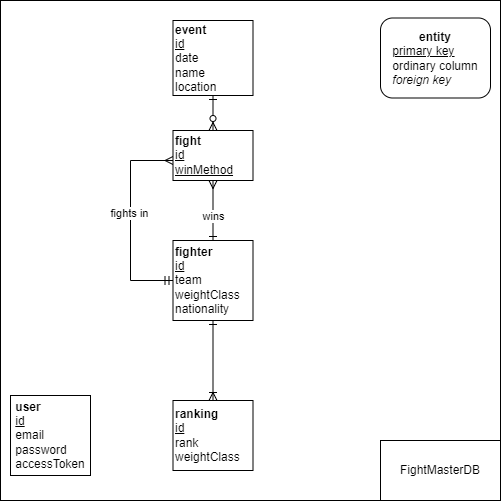

The diagram above was exported from draw.io. Its source (the exported page's mxGraphModel, read from the mxfile embedded in the PNG):
<mxGraphModel dx="2220" dy="766" grid="0" gridSize="10" guides="1" tooltips="1" connect="1" arrows="1" fold="1" page="1" pageScale="1" pageWidth="827" pageHeight="1169" math="0" shadow="0">
  <root>
    <mxCell id="0" />
    <mxCell id="1" parent="0" />
    <mxCell id="bZQgi1Q_BC7PSktTkvG9-166" value="" style="rounded=0;whiteSpace=wrap;html=1;" parent="1" vertex="1">
      <mxGeometry x="-10" y="540" width="500" height="500" as="geometry" />
    </mxCell>
    <mxCell id="bZQgi1Q_BC7PSktTkvG9-95" value="&lt;div style=&quot;text-align: left;&quot;&gt;&lt;b style=&quot;background-color: initial;&quot;&gt;user&lt;/b&gt;&lt;/div&gt;&lt;div style=&quot;text-align: left;&quot;&gt;&lt;span style=&quot;background-color: initial;&quot;&gt;&lt;u&gt;id&lt;/u&gt;&lt;/span&gt;&lt;/div&gt;&lt;div style=&quot;text-align: left;&quot;&gt;&lt;span style=&quot;background-color: initial;&quot;&gt;email&lt;/span&gt;&lt;/div&gt;&lt;div style=&quot;text-align: left;&quot;&gt;&lt;span style=&quot;background-color: initial;&quot;&gt;password&lt;/span&gt;&lt;/div&gt;&lt;div style=&quot;text-align: left;&quot;&gt;&lt;span style=&quot;background-color: initial;&quot;&gt;accessToken&lt;/span&gt;&lt;/div&gt;" style="whiteSpace=wrap;html=1;align=center;" parent="1" vertex="1">
      <mxGeometry y="935" width="80" height="80" as="geometry" />
    </mxCell>
    <mxCell id="bZQgi1Q_BC7PSktTkvG9-158" style="edgeStyle=orthogonalEdgeStyle;rounded=0;orthogonalLoop=1;jettySize=auto;html=1;exitX=0;exitY=0.5;exitDx=0;exitDy=0;endArrow=ERmany;endFill=0;startArrow=ERmandOne;startFill=0;" parent="1" source="bZQgi1Q_BC7PSktTkvG9-96" target="bZQgi1Q_BC7PSktTkvG9-99" edge="1">
      <mxGeometry relative="1" as="geometry">
        <Array as="points">
          <mxPoint x="120" y="820" />
          <mxPoint x="120" y="700" />
        </Array>
      </mxGeometry>
    </mxCell>
    <mxCell id="bZQgi1Q_BC7PSktTkvG9-169" value="fights in" style="edgeLabel;html=1;align=center;verticalAlign=middle;resizable=0;points=[];" parent="bZQgi1Q_BC7PSktTkvG9-158" connectable="0" vertex="1">
      <mxGeometry x="0.0713" y="2" relative="1" as="geometry">
        <mxPoint as="offset" />
      </mxGeometry>
    </mxCell>
    <mxCell id="bZQgi1Q_BC7PSktTkvG9-170" style="edgeStyle=orthogonalEdgeStyle;rounded=0;orthogonalLoop=1;jettySize=auto;html=1;exitX=0.5;exitY=0;exitDx=0;exitDy=0;entryX=0.5;entryY=1;entryDx=0;entryDy=0;endArrow=ERmany;endFill=0;startArrow=ERone;startFill=0;" parent="1" source="bZQgi1Q_BC7PSktTkvG9-96" target="bZQgi1Q_BC7PSktTkvG9-99" edge="1">
      <mxGeometry relative="1" as="geometry">
        <Array as="points">
          <mxPoint x="203" y="750" />
          <mxPoint x="203" y="750" />
        </Array>
      </mxGeometry>
    </mxCell>
    <mxCell id="bZQgi1Q_BC7PSktTkvG9-171" value="wins" style="edgeLabel;html=1;align=center;verticalAlign=middle;resizable=0;points=[];" parent="bZQgi1Q_BC7PSktTkvG9-170" connectable="0" vertex="1">
      <mxGeometry x="0.1889" y="-1" relative="1" as="geometry">
        <mxPoint x="-1" y="11" as="offset" />
      </mxGeometry>
    </mxCell>
    <mxCell id="bZQgi1Q_BC7PSktTkvG9-96" value="&lt;b&gt;fighter&lt;br&gt;&lt;/b&gt;&lt;u&gt;id&lt;/u&gt;&lt;br&gt;team&lt;br&gt;weightClass&lt;br&gt;nationality" style="whiteSpace=wrap;html=1;align=left;" parent="1" vertex="1">
      <mxGeometry x="162.5" y="780" width="80" height="80" as="geometry" />
    </mxCell>
    <mxCell id="bZQgi1Q_BC7PSktTkvG9-154" style="edgeStyle=orthogonalEdgeStyle;rounded=0;orthogonalLoop=1;jettySize=auto;html=1;exitX=0.5;exitY=1;exitDx=0;exitDy=0;entryX=0.5;entryY=0;entryDx=0;entryDy=0;endArrow=ERzeroToMany;endFill=0;startArrow=ERone;startFill=0;" parent="1" source="bZQgi1Q_BC7PSktTkvG9-98" target="bZQgi1Q_BC7PSktTkvG9-99" edge="1">
      <mxGeometry relative="1" as="geometry" />
    </mxCell>
    <mxCell id="bZQgi1Q_BC7PSktTkvG9-98" value="&lt;b&gt;event&lt;/b&gt;&lt;br&gt;&lt;u&gt;id&lt;/u&gt;&lt;br&gt;date&lt;br&gt;name&lt;br&gt;location" style="whiteSpace=wrap;html=1;align=left;" parent="1" vertex="1">
      <mxGeometry x="162.5" y="560" width="80" height="75" as="geometry" />
    </mxCell>
    <mxCell id="bZQgi1Q_BC7PSktTkvG9-99" value="&lt;b&gt;fight&lt;/b&gt;&lt;br&gt;&lt;u&gt;id&lt;br&gt;winMethod&lt;br&gt;&lt;/u&gt;" style="whiteSpace=wrap;html=1;align=left;" parent="1" vertex="1">
      <mxGeometry x="162.5" y="670" width="80" height="50" as="geometry" />
    </mxCell>
    <mxCell id="bZQgi1Q_BC7PSktTkvG9-134" style="edgeStyle=orthogonalEdgeStyle;rounded=0;orthogonalLoop=1;jettySize=auto;html=1;exitX=0.5;exitY=0;exitDx=0;exitDy=0;entryX=0.5;entryY=1;entryDx=0;entryDy=0;endArrow=ERone;endFill=0;startArrow=ERoneToMany;startFill=0;" parent="1" source="bZQgi1Q_BC7PSktTkvG9-100" target="bZQgi1Q_BC7PSktTkvG9-96" edge="1">
      <mxGeometry relative="1" as="geometry" />
    </mxCell>
    <mxCell id="bZQgi1Q_BC7PSktTkvG9-100" value="&lt;b&gt;ranking&lt;/b&gt;&lt;br&gt;&lt;u&gt;id&lt;/u&gt;&lt;br&gt;rank&lt;br&gt;weightClass" style="whiteSpace=wrap;html=1;align=left;" parent="1" vertex="1">
      <mxGeometry x="162.5" y="940" width="80" height="70" as="geometry" />
    </mxCell>
    <mxCell id="bZQgi1Q_BC7PSktTkvG9-167" value="&lt;div style=&quot;&quot;&gt;&lt;b&gt;entity&lt;/b&gt;&lt;/div&gt;&lt;u&gt;&lt;div style=&quot;text-align: left;&quot;&gt;&lt;u style=&quot;background-color: initial;&quot;&gt;primary key&lt;/u&gt;&lt;/div&gt;&lt;/u&gt;&lt;div style=&quot;text-align: left;&quot;&gt;&lt;span style=&quot;background-color: initial;&quot;&gt;ordinary column&lt;/span&gt;&lt;/div&gt;&lt;i&gt;&lt;div style=&quot;text-align: left;&quot;&gt;&lt;i style=&quot;background-color: initial;&quot;&gt;foreign key&lt;/i&gt;&lt;/div&gt;&lt;/i&gt;" style="rounded=1;whiteSpace=wrap;html=1;align=center;" parent="1" vertex="1">
      <mxGeometry x="370" y="557.5" width="110" height="80" as="geometry" />
    </mxCell>
    <mxCell id="bZQgi1Q_BC7PSktTkvG9-168" value="FightMasterDB" style="rounded=0;whiteSpace=wrap;html=1;" parent="1" vertex="1">
      <mxGeometry x="370" y="980" width="120" height="60" as="geometry" />
    </mxCell>
  </root>
</mxGraphModel>